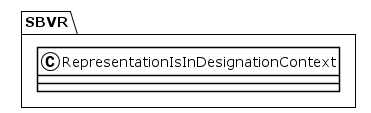

The diagram above was rendered by PlantUML. Its source (embedded in the PNG):
@startuml
!theme plain
package SBVR {
class RepresentationIsInDesignationContext {
}
}
@enduml